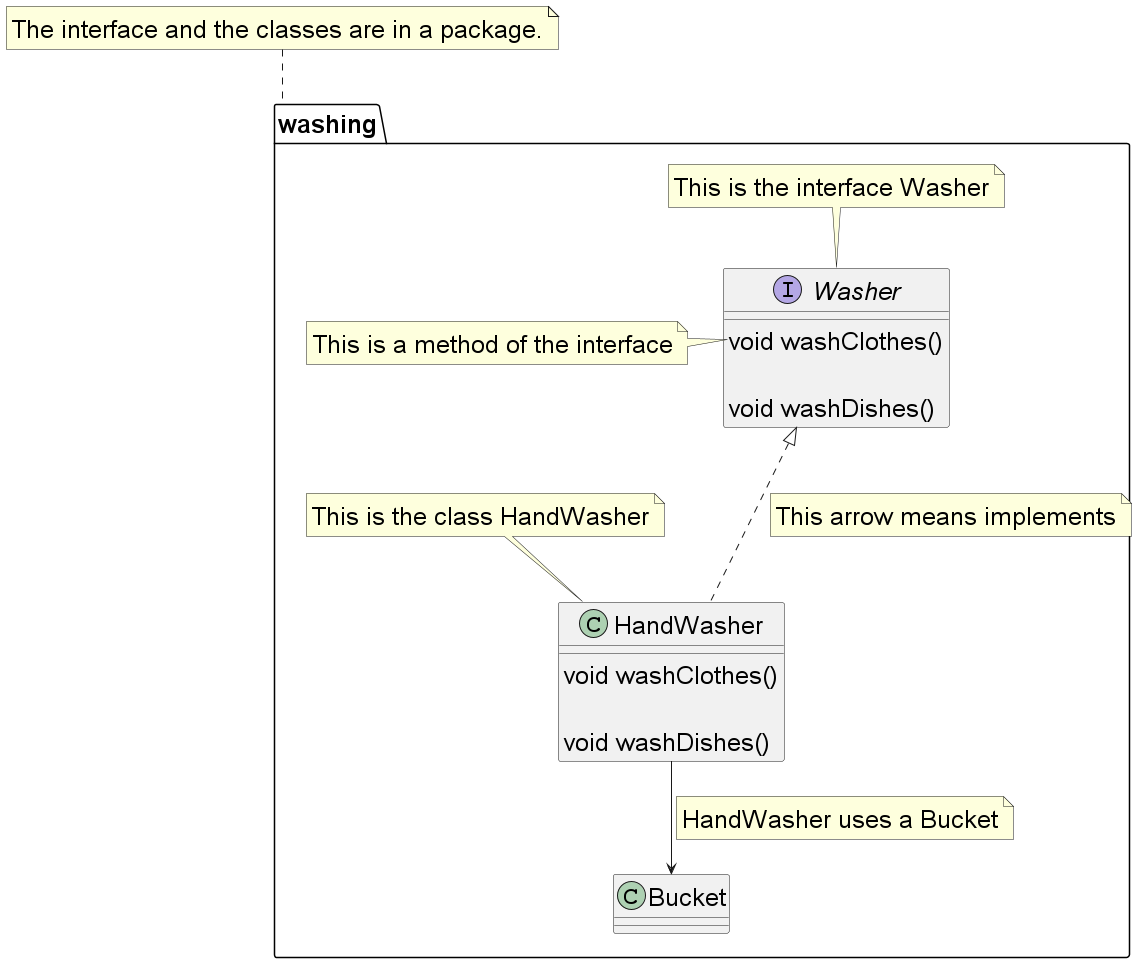

The diagram above was rendered by PlantUML. Its source (embedded in the PNG):
@startuml

skinparam defaultFontSize 25

package washing {

    interface Washer {
        void washClothes()

        void washDishes()
    }

    note top of Washer
        This is the interface Washer
    endnote

    note left of Washer::washClothes
        This is a method of the interface
    endnote

    class HandWasher {
        void washClothes()

        void washDishes()
    }

    Washer <|... HandWasher
    note on link: This arrow means implements

    note top of HandWasher
        This is the class HandWasher
    endnote

    class Bucket

    HandWasher --> Bucket
    note on link: HandWasher uses a Bucket
}

note top of washing
    The interface and the classes are in a package.
endnote

@enduml